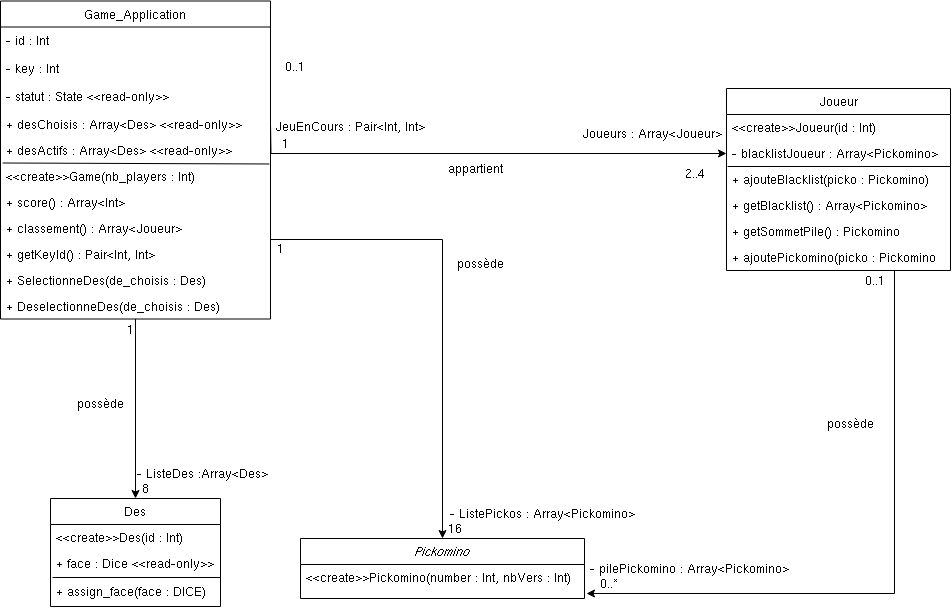

The diagram above was exported from draw.io. Its source (the exported page's mxGraphModel, read from the mxfile embedded in the PNG):
<mxGraphModel dx="1434" dy="790" grid="1" gridSize="10" guides="1" tooltips="1" connect="1" arrows="1" fold="1" page="1" pageScale="1" pageWidth="827" pageHeight="1169" math="0" shadow="0">
  <root>
    <mxCell id="WIyWlLk6GJQsqaUBKTNV-0" />
    <mxCell id="WIyWlLk6GJQsqaUBKTNV-1" parent="WIyWlLk6GJQsqaUBKTNV-0" />
    <mxCell id="zkfFHV4jXpPFQw0GAbJ--0" value="Pickomino" style="swimlane;fontStyle=2;align=center;verticalAlign=top;childLayout=stackLayout;horizontal=1;startSize=26;horizontalStack=0;resizeParent=1;resizeLast=0;collapsible=1;marginBottom=0;rounded=0;shadow=0;strokeWidth=1;" parent="WIyWlLk6GJQsqaUBKTNV-1" vertex="1">
      <mxGeometry x="570" y="640" width="284" height="60" as="geometry">
        <mxRectangle x="230" y="140" width="160" height="26" as="alternateBounds" />
      </mxGeometry>
    </mxCell>
    <mxCell id="zkfFHV4jXpPFQw0GAbJ--1" value="&lt;&lt;create&gt;&gt;Pickomino(number : Int, nbVers : Int)" style="text;align=left;verticalAlign=top;spacingLeft=4;spacingRight=4;overflow=hidden;rotatable=0;points=[[0,0.5],[1,0.5]];portConstraint=eastwest;" parent="zkfFHV4jXpPFQw0GAbJ--0" vertex="1">
      <mxGeometry y="26" width="284" height="26" as="geometry" />
    </mxCell>
    <mxCell id="Vk56sS-yU-dGPKkWmmZI-60" style="edgeStyle=orthogonalEdgeStyle;rounded=0;orthogonalLoop=1;jettySize=auto;html=1;exitX=1;exitY=0.75;exitDx=0;exitDy=0;entryX=0.5;entryY=0;entryDx=0;entryDy=0;" parent="WIyWlLk6GJQsqaUBKTNV-1" source="zkfFHV4jXpPFQw0GAbJ--13" target="zkfFHV4jXpPFQw0GAbJ--0" edge="1">
      <mxGeometry relative="1" as="geometry" />
    </mxCell>
    <mxCell id="zkfFHV4jXpPFQw0GAbJ--13" value="Game_Application" style="swimlane;fontStyle=0;align=center;verticalAlign=top;childLayout=stackLayout;horizontal=1;startSize=26;horizontalStack=0;resizeParent=1;resizeLast=0;collapsible=1;marginBottom=0;rounded=0;shadow=0;strokeWidth=1;" parent="WIyWlLk6GJQsqaUBKTNV-1" vertex="1">
      <mxGeometry x="270" y="102.5" width="270" height="318" as="geometry">
        <mxRectangle x="340" y="380" width="170" height="26" as="alternateBounds" />
      </mxGeometry>
    </mxCell>
    <mxCell id="Bzp-cc9pBrIP0olLbYmC-36" value="- id : Int" style="text;align=left;verticalAlign=top;spacingLeft=4;spacingRight=4;overflow=hidden;rotatable=0;points=[[0,0.5],[1,0.5]];portConstraint=eastwest;" parent="zkfFHV4jXpPFQw0GAbJ--13" vertex="1">
      <mxGeometry y="26" width="270" height="28" as="geometry" />
    </mxCell>
    <mxCell id="Bzp-cc9pBrIP0olLbYmC-37" value="- key : Int" style="text;align=left;verticalAlign=top;spacingLeft=4;spacingRight=4;overflow=hidden;rotatable=0;points=[[0,0.5],[1,0.5]];portConstraint=eastwest;" parent="zkfFHV4jXpPFQw0GAbJ--13" vertex="1">
      <mxGeometry y="54" width="270" height="28" as="geometry" />
    </mxCell>
    <mxCell id="Vk56sS-yU-dGPKkWmmZI-6" value="- statut : State &lt;&lt;read-only&gt;&gt; " style="text;align=left;verticalAlign=top;spacingLeft=4;spacingRight=4;overflow=hidden;rotatable=0;points=[[0,0.5],[1,0.5]];portConstraint=eastwest;" parent="zkfFHV4jXpPFQw0GAbJ--13" vertex="1">
      <mxGeometry y="82" width="270" height="28" as="geometry" />
    </mxCell>
    <mxCell id="X7EW_dakH-E8PAAnaUnI-0" value="+ desChoisis : Array&lt;Des&gt; &lt;&lt;read-only&gt;&gt;" style="text;align=left;verticalAlign=top;spacingLeft=4;spacingRight=4;overflow=hidden;rotatable=0;points=[[0,0.5],[1,0.5]];portConstraint=eastwest;rounded=0;shadow=0;html=0;" parent="zkfFHV4jXpPFQw0GAbJ--13" vertex="1">
      <mxGeometry y="110" width="270" height="26" as="geometry" />
    </mxCell>
    <mxCell id="X7EW_dakH-E8PAAnaUnI-1" value="+ desActifs : Array&lt;Des&gt; &lt;&lt;read-only&gt;&gt;" style="text;align=left;verticalAlign=top;spacingLeft=4;spacingRight=4;overflow=hidden;rotatable=0;points=[[0,0.5],[1,0.5]];portConstraint=eastwest;rounded=0;shadow=0;html=0;" parent="zkfFHV4jXpPFQw0GAbJ--13" vertex="1">
      <mxGeometry y="136" width="270" height="26" as="geometry" />
    </mxCell>
    <mxCell id="Bzp-cc9pBrIP0olLbYmC-5" value="" style="endArrow=none;html=1;rounded=0;exitX=0.008;exitY=0;exitDx=0;exitDy=0;exitPerimeter=0;entryX=0.996;entryY=0.038;entryDx=0;entryDy=0;entryPerimeter=0;" parent="zkfFHV4jXpPFQw0GAbJ--13" source="Bzp-cc9pBrIP0olLbYmC-4" target="Bzp-cc9pBrIP0olLbYmC-4" edge="1">
      <mxGeometry width="50" height="50" relative="1" as="geometry">
        <mxPoint x="105" y="250" as="sourcePoint" />
        <mxPoint x="155" y="200" as="targetPoint" />
      </mxGeometry>
    </mxCell>
    <mxCell id="Bzp-cc9pBrIP0olLbYmC-4" value="&lt;&lt;create&gt;&gt;Game(nb_players : Int)" style="text;align=left;verticalAlign=top;spacingLeft=4;spacingRight=4;overflow=hidden;rotatable=0;points=[[0,0.5],[1,0.5]];portConstraint=eastwest;rounded=0;shadow=0;html=0;" parent="zkfFHV4jXpPFQw0GAbJ--13" vertex="1">
      <mxGeometry y="162" width="270" height="26" as="geometry" />
    </mxCell>
    <mxCell id="Bzp-cc9pBrIP0olLbYmC-6" value="+ score() : Array&lt;Int&gt;" style="text;align=left;verticalAlign=top;spacingLeft=4;spacingRight=4;overflow=hidden;rotatable=0;points=[[0,0.5],[1,0.5]];portConstraint=eastwest;rounded=0;shadow=0;html=0;" parent="zkfFHV4jXpPFQw0GAbJ--13" vertex="1">
      <mxGeometry y="188" width="270" height="26" as="geometry" />
    </mxCell>
    <mxCell id="Bzp-cc9pBrIP0olLbYmC-7" value="+ classement() : Array&lt;Joueur&gt;" style="text;align=left;verticalAlign=top;spacingLeft=4;spacingRight=4;overflow=hidden;rotatable=0;points=[[0,0.5],[1,0.5]];portConstraint=eastwest;rounded=0;shadow=0;html=0;" parent="zkfFHV4jXpPFQw0GAbJ--13" vertex="1">
      <mxGeometry y="214" width="270" height="26" as="geometry" />
    </mxCell>
    <mxCell id="Bzp-cc9pBrIP0olLbYmC-38" value="+ getKeyId() : Pair&lt;Int, Int&gt;" style="text;align=left;verticalAlign=top;spacingLeft=4;spacingRight=4;overflow=hidden;rotatable=0;points=[[0,0.5],[1,0.5]];portConstraint=eastwest;rounded=0;shadow=0;html=0;" parent="zkfFHV4jXpPFQw0GAbJ--13" vertex="1">
      <mxGeometry y="240" width="270" height="26" as="geometry" />
    </mxCell>
    <mxCell id="Bzp-cc9pBrIP0olLbYmC-42" value="+ SelectionneDes(de_choisis : Des)" style="text;align=left;verticalAlign=top;spacingLeft=4;spacingRight=4;overflow=hidden;rotatable=0;points=[[0,0.5],[1,0.5]];portConstraint=eastwest;rounded=0;shadow=0;html=0;" parent="zkfFHV4jXpPFQw0GAbJ--13" vertex="1">
      <mxGeometry y="266" width="270" height="26" as="geometry" />
    </mxCell>
    <mxCell id="Bzp-cc9pBrIP0olLbYmC-43" value="+ DeselectionneDes(de_choisis : Des)" style="text;align=left;verticalAlign=top;spacingLeft=4;spacingRight=4;overflow=hidden;rotatable=0;points=[[0,0.5],[1,0.5]];portConstraint=eastwest;rounded=0;shadow=0;html=0;" parent="zkfFHV4jXpPFQw0GAbJ--13" vertex="1">
      <mxGeometry y="292" width="270" height="26" as="geometry" />
    </mxCell>
    <mxCell id="X7EW_dakH-E8PAAnaUnI-4" style="edgeStyle=orthogonalEdgeStyle;rounded=0;orthogonalLoop=1;jettySize=auto;html=1;exitX=0.75;exitY=1;exitDx=0;exitDy=0;entryX=1.007;entryY=1.115;entryDx=0;entryDy=0;entryPerimeter=0;" parent="WIyWlLk6GJQsqaUBKTNV-1" source="zkfFHV4jXpPFQw0GAbJ--17" target="zkfFHV4jXpPFQw0GAbJ--1" edge="1">
      <mxGeometry relative="1" as="geometry" />
    </mxCell>
    <mxCell id="zkfFHV4jXpPFQw0GAbJ--17" value="Joueur" style="swimlane;fontStyle=0;align=center;verticalAlign=top;childLayout=stackLayout;horizontal=1;startSize=26;horizontalStack=0;resizeParent=1;resizeLast=0;collapsible=1;marginBottom=0;rounded=0;shadow=0;strokeWidth=1;" parent="WIyWlLk6GJQsqaUBKTNV-1" vertex="1">
      <mxGeometry x="996" y="190" width="224" height="182" as="geometry">
        <mxRectangle x="550" y="140" width="160" height="26" as="alternateBounds" />
      </mxGeometry>
    </mxCell>
    <mxCell id="zkfFHV4jXpPFQw0GAbJ--18" value="&lt;&lt;create&gt;&gt;Joueur(id : Int)" style="text;align=left;verticalAlign=top;spacingLeft=4;spacingRight=4;overflow=hidden;rotatable=0;points=[[0,0.5],[1,0.5]];portConstraint=eastwest;" parent="zkfFHV4jXpPFQw0GAbJ--17" vertex="1">
      <mxGeometry y="26" width="224" height="26" as="geometry" />
    </mxCell>
    <mxCell id="Vk56sS-yU-dGPKkWmmZI-15" value="- blacklistJoueur : Array&lt;Pickomino&gt;  " style="text;align=left;verticalAlign=top;spacingLeft=4;spacingRight=4;overflow=hidden;rotatable=0;points=[[0,0.5],[1,0.5]];portConstraint=eastwest;rounded=0;shadow=0;html=0;" parent="zkfFHV4jXpPFQw0GAbJ--17" vertex="1">
      <mxGeometry y="52" width="224" height="26" as="geometry" />
    </mxCell>
    <mxCell id="Bzp-cc9pBrIP0olLbYmC-52" value="" style="endArrow=none;html=1;rounded=0;exitX=0.005;exitY=0;exitDx=0;exitDy=0;exitPerimeter=0;entryX=1;entryY=0;entryDx=0;entryDy=0;entryPerimeter=0;" parent="zkfFHV4jXpPFQw0GAbJ--17" source="Bzp-cc9pBrIP0olLbYmC-51" target="Bzp-cc9pBrIP0olLbYmC-51" edge="1">
      <mxGeometry width="50" height="50" relative="1" as="geometry">
        <mxPoint x="94" y="110" as="sourcePoint" />
        <mxPoint x="144" y="60" as="targetPoint" />
      </mxGeometry>
    </mxCell>
    <mxCell id="Bzp-cc9pBrIP0olLbYmC-51" value="+ ajouteBlacklist(picko : Pickomino)" style="text;align=left;verticalAlign=top;spacingLeft=4;spacingRight=4;overflow=hidden;rotatable=0;points=[[0,0.5],[1,0.5]];portConstraint=eastwest;rounded=0;shadow=0;html=0;" parent="zkfFHV4jXpPFQw0GAbJ--17" vertex="1">
      <mxGeometry y="78" width="224" height="26" as="geometry" />
    </mxCell>
    <mxCell id="Bzp-cc9pBrIP0olLbYmC-53" value="+ getBlacklist() : Array&lt;Pickomino&gt;" style="text;align=left;verticalAlign=top;spacingLeft=4;spacingRight=4;overflow=hidden;rotatable=0;points=[[0,0.5],[1,0.5]];portConstraint=eastwest;rounded=0;shadow=0;html=0;" parent="zkfFHV4jXpPFQw0GAbJ--17" vertex="1">
      <mxGeometry y="104" width="224" height="26" as="geometry" />
    </mxCell>
    <mxCell id="Bzp-cc9pBrIP0olLbYmC-54" value="+ getSommetPile() : Pickomino" style="text;align=left;verticalAlign=top;spacingLeft=4;spacingRight=4;overflow=hidden;rotatable=0;points=[[0,0.5],[1,0.5]];portConstraint=eastwest;rounded=0;shadow=0;html=0;" parent="zkfFHV4jXpPFQw0GAbJ--17" vertex="1">
      <mxGeometry y="130" width="224" height="26" as="geometry" />
    </mxCell>
    <mxCell id="Bzp-cc9pBrIP0olLbYmC-55" value="+ ajoutePickomino(picko : Pickomino " style="text;align=left;verticalAlign=top;spacingLeft=4;spacingRight=4;overflow=hidden;rotatable=0;points=[[0,0.5],[1,0.5]];portConstraint=eastwest;rounded=0;shadow=0;html=0;" parent="zkfFHV4jXpPFQw0GAbJ--17" vertex="1">
      <mxGeometry y="156" width="224" height="26" as="geometry" />
    </mxCell>
    <mxCell id="Vk56sS-yU-dGPKkWmmZI-8" value="Des" style="swimlane;fontStyle=0;childLayout=stackLayout;horizontal=1;startSize=26;fillColor=none;horizontalStack=0;resizeParent=1;resizeParentMax=0;resizeLast=0;collapsible=1;marginBottom=0;whiteSpace=wrap;html=1;" parent="WIyWlLk6GJQsqaUBKTNV-1" vertex="1">
      <mxGeometry x="320" y="600" width="170" height="108" as="geometry" />
    </mxCell>
    <mxCell id="zkfFHV4jXpPFQw0GAbJ--19" value="&lt;&lt;create&gt;&gt;Des(id : Int)" style="text;align=left;verticalAlign=top;spacingLeft=4;spacingRight=4;overflow=hidden;rotatable=0;points=[[0,0.5],[1,0.5]];portConstraint=eastwest;rounded=0;shadow=0;html=0;" parent="Vk56sS-yU-dGPKkWmmZI-8" vertex="1">
      <mxGeometry y="26" width="170" height="26" as="geometry" />
    </mxCell>
    <mxCell id="Vk56sS-yU-dGPKkWmmZI-12" value="+ face : Dice &lt;&lt;read-only&gt;&gt;" style="text;align=left;verticalAlign=top;spacingLeft=4;spacingRight=4;overflow=hidden;rotatable=0;points=[[0,0.5],[1,0.5]];portConstraint=eastwest;" parent="Vk56sS-yU-dGPKkWmmZI-8" vertex="1">
      <mxGeometry y="52" width="170" height="28" as="geometry" />
    </mxCell>
    <mxCell id="Bzp-cc9pBrIP0olLbYmC-40" value="+ assign_face(face : DICE)" style="text;align=left;verticalAlign=top;spacingLeft=4;spacingRight=4;overflow=hidden;rotatable=0;points=[[0,0.5],[1,0.5]];portConstraint=eastwest;" parent="Vk56sS-yU-dGPKkWmmZI-8" vertex="1">
      <mxGeometry y="80" width="170" height="28" as="geometry" />
    </mxCell>
    <mxCell id="Bzp-cc9pBrIP0olLbYmC-41" value="" style="endArrow=none;html=1;rounded=0;entryX=1;entryY=0.964;entryDx=0;entryDy=0;entryPerimeter=0;exitX=0.012;exitY=-0.036;exitDx=0;exitDy=0;exitPerimeter=0;" parent="Vk56sS-yU-dGPKkWmmZI-8" source="Bzp-cc9pBrIP0olLbYmC-40" target="Vk56sS-yU-dGPKkWmmZI-12" edge="1">
      <mxGeometry width="50" height="50" relative="1" as="geometry">
        <mxPoint y="78" as="sourcePoint" />
        <mxPoint x="240" y="-212" as="targetPoint" />
      </mxGeometry>
    </mxCell>
    <mxCell id="Vk56sS-yU-dGPKkWmmZI-46" value="2..4" style="text;html=1;strokeColor=none;fillColor=none;align=center;verticalAlign=middle;whiteSpace=wrap;rounded=0;" parent="WIyWlLk6GJQsqaUBKTNV-1" vertex="1">
      <mxGeometry x="940" y="265" width="50" height="20" as="geometry" />
    </mxCell>
    <mxCell id="Vk56sS-yU-dGPKkWmmZI-47" value="0..1" style="text;html=1;strokeColor=none;fillColor=none;align=center;verticalAlign=middle;whiteSpace=wrap;rounded=0;" parent="WIyWlLk6GJQsqaUBKTNV-1" vertex="1">
      <mxGeometry x="540" y="157.5" width="50" height="20" as="geometry" />
    </mxCell>
    <mxCell id="Vk56sS-yU-dGPKkWmmZI-48" value="appartient" style="text;html=1;strokeColor=none;fillColor=none;align=center;verticalAlign=middle;whiteSpace=wrap;rounded=0;" parent="WIyWlLk6GJQsqaUBKTNV-1" vertex="1">
      <mxGeometry x="720" y="260" width="50" height="20" as="geometry" />
    </mxCell>
    <mxCell id="Vk56sS-yU-dGPKkWmmZI-53" value="8" style="text;html=1;strokeColor=none;fillColor=none;align=center;verticalAlign=middle;whiteSpace=wrap;rounded=0;" parent="WIyWlLk6GJQsqaUBKTNV-1" vertex="1">
      <mxGeometry x="400" y="580" width="30" height="20" as="geometry" />
    </mxCell>
    <mxCell id="Vk56sS-yU-dGPKkWmmZI-55" value="possède" style="text;html=1;strokeColor=none;fillColor=none;align=center;verticalAlign=middle;whiteSpace=wrap;rounded=0;" parent="WIyWlLk6GJQsqaUBKTNV-1" vertex="1">
      <mxGeometry x="350" y="490" width="40" height="30" as="geometry" />
    </mxCell>
    <mxCell id="Vk56sS-yU-dGPKkWmmZI-58" style="edgeStyle=orthogonalEdgeStyle;rounded=0;orthogonalLoop=1;jettySize=auto;html=1;exitX=1;exitY=0.5;exitDx=0;exitDy=0;entryX=0;entryY=0.5;entryDx=0;entryDy=0;" parent="WIyWlLk6GJQsqaUBKTNV-1" target="Vk56sS-yU-dGPKkWmmZI-15" edge="1">
      <mxGeometry relative="1" as="geometry">
        <mxPoint x="910" y="281" as="targetPoint" />
        <mxPoint x="540" y="225.5" as="sourcePoint" />
      </mxGeometry>
    </mxCell>
    <mxCell id="Vk56sS-yU-dGPKkWmmZI-61" value="1" style="text;html=1;strokeColor=none;fillColor=none;align=center;verticalAlign=middle;whiteSpace=wrap;rounded=0;" parent="WIyWlLk6GJQsqaUBKTNV-1" vertex="1">
      <mxGeometry x="530" y="235" width="50" height="20" as="geometry" />
    </mxCell>
    <mxCell id="Vk56sS-yU-dGPKkWmmZI-63" value="16" style="text;html=1;strokeColor=none;fillColor=none;align=center;verticalAlign=middle;whiteSpace=wrap;rounded=0;" parent="WIyWlLk6GJQsqaUBKTNV-1" vertex="1">
      <mxGeometry x="710" y="620" width="30" height="20" as="geometry" />
    </mxCell>
    <mxCell id="Vk56sS-yU-dGPKkWmmZI-65" value="0..1" style="text;html=1;strokeColor=none;fillColor=none;align=center;verticalAlign=middle;whiteSpace=wrap;rounded=0;" parent="WIyWlLk6GJQsqaUBKTNV-1" vertex="1">
      <mxGeometry x="1130" y="372" width="30" height="20" as="geometry" />
    </mxCell>
    <mxCell id="Vk56sS-yU-dGPKkWmmZI-66" value="0..*" style="text;html=1;strokeColor=none;fillColor=none;align=center;verticalAlign=middle;whiteSpace=wrap;rounded=0;" parent="WIyWlLk6GJQsqaUBKTNV-1" vertex="1">
      <mxGeometry x="864" y="675" width="30" height="20" as="geometry" />
    </mxCell>
    <mxCell id="Vk56sS-yU-dGPKkWmmZI-67" value="possède" style="text;html=1;strokeColor=none;fillColor=none;align=center;verticalAlign=middle;whiteSpace=wrap;rounded=0;" parent="WIyWlLk6GJQsqaUBKTNV-1" vertex="1">
      <mxGeometry x="730" y="350" width="40" height="30" as="geometry" />
    </mxCell>
    <mxCell id="Vk56sS-yU-dGPKkWmmZI-68" value="possède" style="text;html=1;strokeColor=none;fillColor=none;align=center;verticalAlign=middle;whiteSpace=wrap;rounded=0;" parent="WIyWlLk6GJQsqaUBKTNV-1" vertex="1">
      <mxGeometry x="1100" y="510" width="40" height="30" as="geometry" />
    </mxCell>
    <mxCell id="Bzp-cc9pBrIP0olLbYmC-30" value="1" style="text;html=1;strokeColor=none;fillColor=none;align=center;verticalAlign=middle;whiteSpace=wrap;rounded=0;" parent="WIyWlLk6GJQsqaUBKTNV-1" vertex="1">
      <mxGeometry x="540" y="340" width="20" height="20" as="geometry" />
    </mxCell>
    <mxCell id="Bzp-cc9pBrIP0olLbYmC-39" value="" style="edgeStyle=orthogonalEdgeStyle;rounded=0;orthogonalLoop=1;jettySize=auto;html=1;exitX=0.5;exitY=1;exitDx=0;exitDy=0;entryX=0.5;entryY=0;entryDx=0;entryDy=0;" parent="WIyWlLk6GJQsqaUBKTNV-1" source="zkfFHV4jXpPFQw0GAbJ--13" target="Vk56sS-yU-dGPKkWmmZI-8" edge="1">
      <mxGeometry relative="1" as="geometry">
        <mxPoint x="405" y="446.5" as="sourcePoint" />
        <mxPoint x="395" y="446.5" as="targetPoint" />
      </mxGeometry>
    </mxCell>
    <mxCell id="Vk56sS-yU-dGPKkWmmZI-54" value="1" style="text;html=1;strokeColor=none;fillColor=none;align=center;verticalAlign=middle;whiteSpace=wrap;rounded=0;" parent="WIyWlLk6GJQsqaUBKTNV-1" vertex="1">
      <mxGeometry x="390" y="420.5" width="20" height="20" as="geometry" />
    </mxCell>
    <mxCell id="Bzp-cc9pBrIP0olLbYmC-46" value="- ListeDes :Array&amp;lt;Des&amp;gt;" style="text;html=1;strokeColor=none;fillColor=none;align=center;verticalAlign=middle;whiteSpace=wrap;rounded=0;" parent="WIyWlLk6GJQsqaUBKTNV-1" vertex="1">
      <mxGeometry x="404" y="560" width="136" height="30" as="geometry" />
    </mxCell>
    <mxCell id="Bzp-cc9pBrIP0olLbYmC-48" value="- ListePickos : Array&amp;lt;Pickomino&amp;gt;" style="text;html=1;strokeColor=none;fillColor=none;align=center;verticalAlign=middle;whiteSpace=wrap;rounded=0;" parent="WIyWlLk6GJQsqaUBKTNV-1" vertex="1">
      <mxGeometry x="714" y="600" width="196" height="30" as="geometry" />
    </mxCell>
    <mxCell id="zkfFHV4jXpPFQw0GAbJ--20" value="- pilePickomino : Array&lt;Pickomino&gt; " style="text;align=left;verticalAlign=top;spacingLeft=4;spacingRight=4;overflow=hidden;rotatable=0;points=[[0,0.5],[1,0.5]];portConstraint=eastwest;rounded=0;shadow=0;html=0;" parent="WIyWlLk6GJQsqaUBKTNV-1" vertex="1">
      <mxGeometry x="854" y="657" width="210" height="26" as="geometry" />
    </mxCell>
    <mxCell id="Bzp-cc9pBrIP0olLbYmC-49" value="Joueurs : Array&amp;lt;Joueur&amp;gt;" style="text;html=1;strokeColor=none;fillColor=none;align=center;verticalAlign=middle;whiteSpace=wrap;rounded=0;" parent="WIyWlLk6GJQsqaUBKTNV-1" vertex="1">
      <mxGeometry x="847" y="220" width="149" height="30" as="geometry" />
    </mxCell>
    <mxCell id="Bzp-cc9pBrIP0olLbYmC-50" value="JeuEnCours : Pair&amp;lt;Int, Int&amp;gt;" style="text;html=1;strokeColor=none;fillColor=none;align=center;verticalAlign=middle;whiteSpace=wrap;rounded=0;" parent="WIyWlLk6GJQsqaUBKTNV-1" vertex="1">
      <mxGeometry x="540" y="212.5" width="160" height="30" as="geometry" />
    </mxCell>
  </root>
</mxGraphModel>